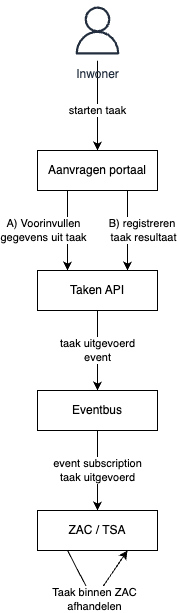

The diagram above was exported from draw.io. Its source (the exported page's mxGraphModel, read from the mxfile embedded in the PNG):
<mxGraphModel dx="612" dy="1092" grid="1" gridSize="10" guides="1" tooltips="1" connect="1" arrows="1" fold="1" page="1" pageScale="1" pageWidth="827" pageHeight="1169" math="0" shadow="0">
  <root>
    <mxCell id="0" />
    <mxCell id="1" parent="0" />
    <mxCell id="13" value="taak uitgevoerd&lt;div&gt;event&lt;/div&gt;" style="edgeStyle=none;html=1;" edge="1" parent="1" source="2" target="12">
      <mxGeometry relative="1" as="geometry" />
    </mxCell>
    <mxCell id="2" value="Taken API" style="rounded=0;whiteSpace=wrap;html=1;" parent="1" vertex="1">
      <mxGeometry x="354" y="520" width="120" height="40" as="geometry" />
    </mxCell>
    <mxCell id="10" value="A) Voorinvullen&lt;div&gt;gegevens uit taak&lt;/div&gt;" style="edgeStyle=none;html=1;entryX=0.25;entryY=0;entryDx=0;entryDy=0;exitX=0.25;exitY=1;exitDx=0;exitDy=0;" parent="1" source="4" target="2" edge="1">
      <mxGeometry y="-24" relative="1" as="geometry">
        <mxPoint as="offset" />
      </mxGeometry>
    </mxCell>
    <mxCell id="11" value="B) registreren&amp;nbsp;&lt;div&gt;taak resultaat&lt;/div&gt;" style="edgeStyle=none;html=1;exitX=0.75;exitY=1;exitDx=0;exitDy=0;entryX=0.75;entryY=0;entryDx=0;entryDy=0;" edge="1" parent="1" source="4" target="2">
      <mxGeometry y="16" relative="1" as="geometry">
        <mxPoint as="offset" />
      </mxGeometry>
    </mxCell>
    <mxCell id="4" value="Aanvragen portaal" style="rounded=0;whiteSpace=wrap;html=1;" parent="1" vertex="1">
      <mxGeometry x="354" y="400" width="120" height="40" as="geometry" />
    </mxCell>
    <mxCell id="8" value="starten taak" style="edgeStyle=none;html=1;entryX=0.5;entryY=0;entryDx=0;entryDy=0;" parent="1" source="7" target="4" edge="1">
      <mxGeometry x="0.1111" relative="1" as="geometry">
        <mxPoint as="offset" />
      </mxGeometry>
    </mxCell>
    <mxCell id="7" value="Inwoner" style="sketch=0;outlineConnect=0;fontColor=#232F3E;gradientColor=none;strokeColor=#232F3E;fillColor=#ffffff;dashed=0;verticalLabelPosition=bottom;verticalAlign=top;align=center;html=1;fontSize=12;fontStyle=0;aspect=fixed;shape=mxgraph.aws4.resourceIcon;resIcon=mxgraph.aws4.user;" parent="1" vertex="1">
      <mxGeometry x="384" y="250" width="60" height="60" as="geometry" />
    </mxCell>
    <mxCell id="15" value="event subscription&lt;div&gt;taak uitgevoerd&lt;/div&gt;" style="edgeStyle=none;html=1;entryX=0.5;entryY=0;entryDx=0;entryDy=0;" edge="1" parent="1" source="12" target="14">
      <mxGeometry relative="1" as="geometry" />
    </mxCell>
    <mxCell id="12" value="Eventbus" style="rounded=0;whiteSpace=wrap;html=1;" vertex="1" parent="1">
      <mxGeometry x="354" y="640" width="120" height="40" as="geometry" />
    </mxCell>
    <mxCell id="14" value="ZAC / TSA" style="rounded=0;whiteSpace=wrap;html=1;" vertex="1" parent="1">
      <mxGeometry x="354" y="760" width="120" height="40" as="geometry" />
    </mxCell>
    <mxCell id="16" value="Taak binnen ZAC&lt;div&gt;afhandelen&lt;/div&gt;" style="edgeStyle=none;html=1;exitX=0.25;exitY=1;exitDx=0;exitDy=0;entryX=0.75;entryY=1;entryDx=0;entryDy=0;" edge="1" parent="1" source="14" target="14">
      <mxGeometry relative="1" as="geometry">
        <Array as="points">
          <mxPoint x="410" y="850" />
        </Array>
      </mxGeometry>
    </mxCell>
  </root>
</mxGraphModel>